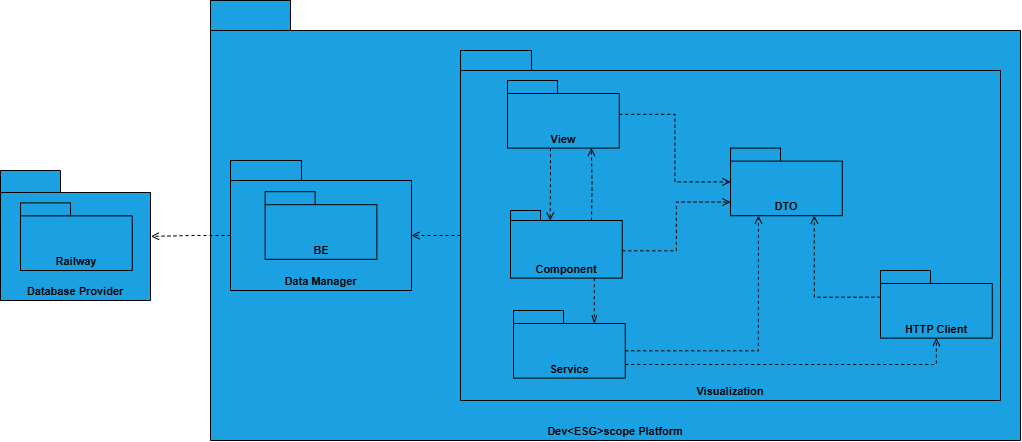

The diagram above was exported from draw.io. Its source (the exported page's mxGraphModel, read from the mxfile embedded in the PNG):
<mxGraphModel dx="2037" dy="1201" grid="1" gridSize="10" guides="1" tooltips="1" connect="1" arrows="1" fold="1" page="1" pageScale="1" pageWidth="827" pageHeight="1169" math="0" shadow="0">
  <root>
    <mxCell id="0" />
    <mxCell id="1" parent="0" />
    <mxCell id="o4bovP2T03KHhImmH5-Y-1" value="Dev&amp;lt;ESG&amp;gt;scope Platform" style="shape=folder;fontStyle=1;tabWidth=80;tabHeight=30;tabPosition=left;html=1;boundedLbl=1;whiteSpace=wrap;strokeColor=light-dark(#000000, #51afe7);align=center;verticalAlign=bottom;fontFamily=Helvetica;fontSize=11;fontColor=light-dark(#000000, #121212);resizable=1;fillColor=#1ba1e2;movable=1;rotatable=1;deletable=1;editable=1;locked=0;connectable=1;" vertex="1" parent="1">
      <mxGeometry x="380" y="340" width="810" height="440" as="geometry" />
    </mxCell>
    <mxCell id="o4bovP2T03KHhImmH5-Y-5" value="Database Provider" style="shape=folder;fontStyle=1;tabWidth=60;tabHeight=22;tabPosition=left;html=1;boundedLbl=1;whiteSpace=wrap;strokeColor=light-dark(#000000, #51afe7);align=center;verticalAlign=bottom;fontFamily=Helvetica;fontSize=11;fontColor=#000000;resizable=1;fillColor=#1ba1e2;movable=1;rotatable=1;deletable=1;editable=1;locked=0;connectable=1;" vertex="1" parent="1">
      <mxGeometry x="170" y="510" width="150" height="130" as="geometry" />
    </mxCell>
    <mxCell id="TtZOY_6wl5wYCXjR7rSG-2" value="&lt;b&gt;Visualization&lt;/b&gt;" style="shape=folder;fontStyle=0;tabWidth=71;tabHeight=20;tabPosition=left;html=1;boundedLbl=1;whiteSpace=wrap;strokeColor=light-dark(#000000, #51afe7);align=center;verticalAlign=bottom;fontFamily=Helvetica;fontSize=11;fontColor=light-dark(#000000, #121212);resizable=1;fillColor=#1ba1e2;movable=1;rotatable=1;deletable=1;editable=1;locked=0;connectable=1;" vertex="1" parent="1">
      <mxGeometry x="630" y="390" width="540" height="350" as="geometry" />
    </mxCell>
    <mxCell id="081gi520s8EXK3QbC6m--5" style="edgeStyle=orthogonalEdgeStyle;rounded=0;orthogonalLoop=1;jettySize=auto;html=1;fontFamily=Helvetica;fontSize=11;fontColor=default;fontStyle=0;resizable=0;dashed=1;endArrow=open;endFill=0;" edge="1" parent="1" source="_ZefF4fC9777mkStEDwy-1" target="081gi520s8EXK3QbC6m--3">
      <mxGeometry relative="1" as="geometry" />
    </mxCell>
    <mxCell id="_ZefF4fC9777mkStEDwy-1" value="View" style="shape=folder;fontStyle=1;tabWidth=50;tabHeight=13;tabPosition=left;html=1;boundedLbl=1;whiteSpace=wrap;strokeColor=light-dark(#000000, #51afe7);align=center;verticalAlign=bottom;fontFamily=Helvetica;fontSize=11;fontColor=light-dark(#000000, #121212);resizable=1;fillColor=#1ba1e2;movable=1;rotatable=1;deletable=1;editable=1;locked=0;connectable=1;" vertex="1" parent="1">
      <mxGeometry x="677" y="420" width="111.76" height="67.61" as="geometry" />
    </mxCell>
    <mxCell id="081gi520s8EXK3QbC6m--1" value="Component" style="shape=folder;fontStyle=1;tabWidth=30;tabHeight=10;tabPosition=left;html=1;boundedLbl=1;whiteSpace=wrap;strokeColor=light-dark(#000000, #51afe7);align=center;verticalAlign=bottom;fontFamily=Helvetica;fontSize=11;fontColor=light-dark(#000000, #121212);resizable=1;fillColor=#1ba1e2;movable=1;rotatable=1;deletable=1;editable=1;locked=0;connectable=1;" vertex="1" parent="1">
      <mxGeometry x="680" y="550" width="111.76" height="67.61" as="geometry" />
    </mxCell>
    <mxCell id="081gi520s8EXK3QbC6m--2" value="Service" style="shape=folder;fontStyle=1;tabWidth=50;tabHeight=13;tabPosition=left;html=1;boundedLbl=1;whiteSpace=wrap;strokeColor=light-dark(#000000, #51afe7);align=center;verticalAlign=bottom;fontFamily=Helvetica;fontSize=11;fontColor=light-dark(#000000, #121212);resizable=1;fillColor=#1ba1e2;movable=1;rotatable=1;deletable=1;editable=1;locked=0;connectable=1;" vertex="1" parent="1">
      <mxGeometry x="683" y="650" width="111.76" height="67.61" as="geometry" />
    </mxCell>
    <mxCell id="081gi520s8EXK3QbC6m--3" value="DTO" style="shape=folder;fontStyle=1;tabWidth=50;tabHeight=13;tabPosition=left;html=1;boundedLbl=1;whiteSpace=wrap;strokeColor=light-dark(#000000, #51afe7);align=center;verticalAlign=bottom;fontFamily=Helvetica;fontSize=11;fontColor=light-dark(#000000, #121212);resizable=1;fillColor=#1ba1e2;movable=1;rotatable=1;deletable=1;editable=1;locked=0;connectable=1;" vertex="1" parent="1">
      <mxGeometry x="900" y="487.61" width="111.76" height="67.61" as="geometry" />
    </mxCell>
    <mxCell id="081gi520s8EXK3QbC6m--4" value="HTTP Client" style="shape=folder;fontStyle=1;tabWidth=50;tabHeight=13;tabPosition=left;html=1;boundedLbl=1;whiteSpace=wrap;strokeColor=light-dark(#000000, #51afe7);align=center;verticalAlign=bottom;fontFamily=Helvetica;fontSize=11;fontColor=light-dark(#000000, #121212);resizable=1;fillColor=#1ba1e2;movable=1;rotatable=1;deletable=1;editable=1;locked=0;connectable=1;" vertex="1" parent="1">
      <mxGeometry x="1050" y="610" width="111.76" height="67.61" as="geometry" />
    </mxCell>
    <mxCell id="081gi520s8EXK3QbC6m--7" style="edgeStyle=orthogonalEdgeStyle;rounded=0;orthogonalLoop=1;jettySize=auto;html=1;exitX=0;exitY=0;exitDx=111.76;exitDy=40.305;exitPerimeter=0;entryX=0;entryY=0;entryDx=0;entryDy=53.957499999999996;entryPerimeter=0;fontFamily=Helvetica;fontSize=11;fontColor=default;fontStyle=0;resizable=0;dashed=1;endArrow=open;endFill=0;" edge="1" parent="1" source="081gi520s8EXK3QbC6m--1" target="081gi520s8EXK3QbC6m--3">
      <mxGeometry relative="1" as="geometry" />
    </mxCell>
    <mxCell id="081gi520s8EXK3QbC6m--8" style="edgeStyle=orthogonalEdgeStyle;rounded=0;orthogonalLoop=1;jettySize=auto;html=1;entryX=0.355;entryY=0.148;entryDx=0;entryDy=0;entryPerimeter=0;fontFamily=Helvetica;fontSize=11;fontColor=default;fontStyle=0;resizable=0;dashed=1;endArrow=open;endFill=0;" edge="1" parent="1" source="_ZefF4fC9777mkStEDwy-1" target="081gi520s8EXK3QbC6m--1">
      <mxGeometry relative="1" as="geometry">
        <Array as="points">
          <mxPoint x="720" y="519" />
          <mxPoint x="720" y="519" />
        </Array>
      </mxGeometry>
    </mxCell>
    <mxCell id="081gi520s8EXK3QbC6m--9" style="edgeStyle=orthogonalEdgeStyle;rounded=0;orthogonalLoop=1;jettySize=auto;html=1;entryX=0.75;entryY=1;entryDx=0;entryDy=0;entryPerimeter=0;fontFamily=Helvetica;fontSize=11;fontColor=default;fontStyle=0;resizable=0;dashed=1;endArrow=open;endFill=0;" edge="1" parent="1" target="_ZefF4fC9777mkStEDwy-1">
      <mxGeometry relative="1" as="geometry">
        <mxPoint x="761" y="560" as="sourcePoint" />
      </mxGeometry>
    </mxCell>
    <mxCell id="081gi520s8EXK3QbC6m--10" style="edgeStyle=orthogonalEdgeStyle;rounded=0;orthogonalLoop=1;jettySize=auto;html=1;exitX=0;exitY=0;exitDx=111.76;exitDy=40.305;exitPerimeter=0;entryX=0.25;entryY=1;entryDx=0;entryDy=0;entryPerimeter=0;fontFamily=Helvetica;fontSize=11;fontColor=default;fontStyle=0;resizable=0;dashed=1;endArrow=open;endFill=0;" edge="1" parent="1" source="081gi520s8EXK3QbC6m--2" target="081gi520s8EXK3QbC6m--3">
      <mxGeometry relative="1" as="geometry" />
    </mxCell>
    <mxCell id="081gi520s8EXK3QbC6m--11" style="edgeStyle=orthogonalEdgeStyle;rounded=0;orthogonalLoop=1;jettySize=auto;html=1;exitX=0;exitY=0;exitDx=111.76;exitDy=53.957499999999996;exitPerimeter=0;entryX=0.5;entryY=1;entryDx=0;entryDy=0;entryPerimeter=0;fontFamily=Helvetica;fontSize=11;fontColor=default;fontStyle=0;resizable=0;dashed=1;endArrow=open;endFill=0;" edge="1" parent="1" source="081gi520s8EXK3QbC6m--2" target="081gi520s8EXK3QbC6m--4">
      <mxGeometry relative="1" as="geometry" />
    </mxCell>
    <mxCell id="081gi520s8EXK3QbC6m--12" style="edgeStyle=orthogonalEdgeStyle;rounded=0;orthogonalLoop=1;jettySize=auto;html=1;exitX=0;exitY=0;exitDx=0;exitDy=26.6525;exitPerimeter=0;entryX=0.75;entryY=1;entryDx=0;entryDy=0;entryPerimeter=0;fontFamily=Helvetica;fontSize=11;fontColor=default;fontStyle=0;resizable=0;dashed=1;endArrow=open;endFill=0;" edge="1" parent="1" source="081gi520s8EXK3QbC6m--4" target="081gi520s8EXK3QbC6m--3">
      <mxGeometry relative="1" as="geometry" />
    </mxCell>
    <mxCell id="081gi520s8EXK3QbC6m--13" style="edgeStyle=orthogonalEdgeStyle;rounded=0;orthogonalLoop=1;jettySize=auto;html=1;exitX=0.75;exitY=1;exitDx=0;exitDy=0;exitPerimeter=0;entryX=0;entryY=0;entryDx=80.88;entryDy=13;entryPerimeter=0;fontFamily=Helvetica;fontSize=11;fontColor=default;fontStyle=0;resizable=0;dashed=1;endArrow=openThin;endFill=0;" edge="1" parent="1" source="081gi520s8EXK3QbC6m--1" target="081gi520s8EXK3QbC6m--2">
      <mxGeometry relative="1" as="geometry" />
    </mxCell>
    <mxCell id="081gi520s8EXK3QbC6m--14" value="" style="group" vertex="1" connectable="0" parent="1">
      <mxGeometry x="400" y="500" width="181" height="130" as="geometry" />
    </mxCell>
    <mxCell id="o4bovP2T03KHhImmH5-Y-6" value="&lt;b&gt;Data Manager&lt;/b&gt;" style="shape=folder;fontStyle=0;tabWidth=71;tabHeight=20;tabPosition=left;html=1;boundedLbl=1;whiteSpace=wrap;strokeColor=light-dark(#000000, #51afe7);align=center;verticalAlign=bottom;fontFamily=Helvetica;fontSize=11;fontColor=#000000;resizable=1;fillColor=#1ba1e2;movable=1;rotatable=1;deletable=1;editable=1;locked=0;connectable=1;" vertex="1" parent="081gi520s8EXK3QbC6m--14">
      <mxGeometry width="181" height="130" as="geometry" />
    </mxCell>
    <mxCell id="TtZOY_6wl5wYCXjR7rSG-1" value="BE" style="shape=folder;fontStyle=1;tabWidth=50;tabHeight=13;tabPosition=left;html=1;boundedLbl=1;whiteSpace=wrap;strokeColor=light-dark(#000000, #51afe7);align=center;verticalAlign=bottom;fontFamily=Helvetica;fontSize=11;fontColor=#000000;resizable=1;fillColor=#1ba1e2;movable=1;rotatable=1;deletable=1;editable=1;locked=0;connectable=1;" vertex="1" parent="081gi520s8EXK3QbC6m--14">
      <mxGeometry x="34.620000000000005" y="31.189999999999998" width="111.76" height="67.61" as="geometry" />
    </mxCell>
    <mxCell id="081gi520s8EXK3QbC6m--15" style="edgeStyle=orthogonalEdgeStyle;rounded=0;orthogonalLoop=1;jettySize=auto;html=1;exitX=0;exitY=0;exitDx=0;exitDy=185;exitPerimeter=0;entryX=0;entryY=0;entryDx=181;entryDy=75;entryPerimeter=0;fontFamily=Helvetica;fontSize=11;fontColor=default;fontStyle=0;resizable=0;endArrow=open;endFill=0;dashed=1;" edge="1" parent="1" source="TtZOY_6wl5wYCXjR7rSG-2" target="o4bovP2T03KHhImmH5-Y-6">
      <mxGeometry relative="1" as="geometry" />
    </mxCell>
    <mxCell id="081gi520s8EXK3QbC6m--16" value="Railway" style="shape=folder;fontStyle=1;tabWidth=50;tabHeight=13;tabPosition=left;html=1;boundedLbl=1;whiteSpace=wrap;strokeColor=light-dark(#000000, #51afe7);align=center;verticalAlign=bottom;fontFamily=Helvetica;fontSize=11;fontColor=#000000;resizable=1;fillColor=#1ba1e2;movable=1;rotatable=1;deletable=1;editable=1;locked=0;connectable=1;" vertex="1" parent="1">
      <mxGeometry x="190" y="542.3900000000001" width="111.76" height="67.61" as="geometry" />
    </mxCell>
    <mxCell id="081gi520s8EXK3QbC6m--17" style="edgeStyle=orthogonalEdgeStyle;rounded=0;orthogonalLoop=1;jettySize=auto;html=1;exitX=0;exitY=0;exitDx=0;exitDy=75;exitPerimeter=0;entryX=1.003;entryY=0.507;entryDx=0;entryDy=0;entryPerimeter=0;fontFamily=Helvetica;fontSize=11;fontColor=default;fontStyle=0;resizable=0;dashed=1;endArrow=open;endFill=0;" edge="1" parent="1" source="o4bovP2T03KHhImmH5-Y-6" target="o4bovP2T03KHhImmH5-Y-5">
      <mxGeometry relative="1" as="geometry" />
    </mxCell>
  </root>
</mxGraphModel>